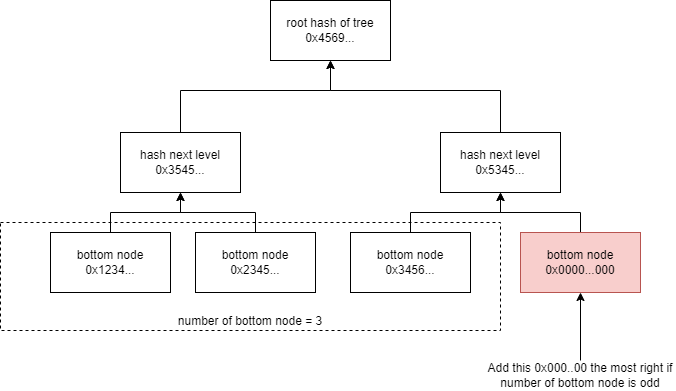

The diagram above was exported from draw.io. Its source (the exported page's mxGraphModel, read from the mxfile embedded in the PNG):
<mxGraphModel dx="5672" dy="834" grid="1" gridSize="10" guides="1" tooltips="1" connect="1" arrows="1" fold="1" page="1" pageScale="1" pageWidth="850" pageHeight="1100" math="0" shadow="0">
  <root>
    <mxCell id="0" />
    <mxCell id="1" parent="0" />
    <mxCell id="2" style="edgeStyle=orthogonalEdgeStyle;rounded=0;orthogonalLoop=1;jettySize=auto;html=1;endArrow=classic;endFill=1;" edge="1" source="3" target="11" parent="1">
      <mxGeometry relative="1" as="geometry" />
    </mxCell>
    <mxCell id="3" value="bottom node&lt;br&gt;0x1234..." style="rounded=0;whiteSpace=wrap;html=1;fillColor=default;" vertex="1" parent="1">
      <mxGeometry x="-1800" y="742" width="120" height="60" as="geometry" />
    </mxCell>
    <mxCell id="4" style="edgeStyle=orthogonalEdgeStyle;rounded=0;orthogonalLoop=1;jettySize=auto;html=1;endArrow=classic;endFill=1;" edge="1" source="5" target="11" parent="1">
      <mxGeometry relative="1" as="geometry" />
    </mxCell>
    <mxCell id="5" value="bottom node&lt;br&gt;0x2345..." style="rounded=0;whiteSpace=wrap;html=1;fillColor=default;" vertex="1" parent="1">
      <mxGeometry x="-1655" y="742" width="120" height="60" as="geometry" />
    </mxCell>
    <mxCell id="6" style="edgeStyle=orthogonalEdgeStyle;rounded=0;orthogonalLoop=1;jettySize=auto;html=1;endArrow=classic;endFill=1;" edge="1" source="7" target="13" parent="1">
      <mxGeometry relative="1" as="geometry" />
    </mxCell>
    <mxCell id="7" value="bottom node&lt;br&gt;0x3456..." style="rounded=0;whiteSpace=wrap;html=1;fillColor=default;" vertex="1" parent="1">
      <mxGeometry x="-1500" y="742" width="120" height="60" as="geometry" />
    </mxCell>
    <mxCell id="8" style="edgeStyle=orthogonalEdgeStyle;rounded=0;orthogonalLoop=1;jettySize=auto;html=1;endArrow=classic;endFill=1;" edge="1" source="9" target="13" parent="1">
      <mxGeometry relative="1" as="geometry" />
    </mxCell>
    <mxCell id="9" value="bottom node&lt;br&gt;0x0000...000" style="rounded=0;whiteSpace=wrap;html=1;fillColor=#f8cecc;strokeColor=#b85450;" vertex="1" parent="1">
      <mxGeometry x="-1330" y="742" width="120" height="60" as="geometry" />
    </mxCell>
    <mxCell id="10" style="edgeStyle=orthogonalEdgeStyle;rounded=0;orthogonalLoop=1;jettySize=auto;html=1;endArrow=classic;endFill=1;" edge="1" source="11" target="16" parent="1">
      <mxGeometry relative="1" as="geometry">
        <Array as="points">
          <mxPoint x="-1670" y="600" />
          <mxPoint x="-1520" y="600" />
        </Array>
      </mxGeometry>
    </mxCell>
    <mxCell id="11" value="hash next level&lt;br&gt;0x3545..." style="rounded=0;whiteSpace=wrap;html=1;fillColor=default;" vertex="1" parent="1">
      <mxGeometry x="-1730" y="642" width="120" height="60" as="geometry" />
    </mxCell>
    <mxCell id="12" style="edgeStyle=orthogonalEdgeStyle;rounded=0;orthogonalLoop=1;jettySize=auto;html=1;endArrow=classic;endFill=1;" edge="1" source="13" target="16" parent="1">
      <mxGeometry relative="1" as="geometry">
        <Array as="points">
          <mxPoint x="-1350" y="600" />
          <mxPoint x="-1520" y="600" />
        </Array>
      </mxGeometry>
    </mxCell>
    <mxCell id="13" value="hash next level&lt;br&gt;0x5345..." style="rounded=0;whiteSpace=wrap;html=1;fillColor=default;" vertex="1" parent="1">
      <mxGeometry x="-1410" y="642" width="120" height="60" as="geometry" />
    </mxCell>
    <mxCell id="14" style="edgeStyle=orthogonalEdgeStyle;rounded=0;orthogonalLoop=1;jettySize=auto;html=1;endArrow=classic;endFill=1;" edge="1" source="15" target="9" parent="1">
      <mxGeometry relative="1" as="geometry" />
    </mxCell>
    <mxCell id="15" value="Add this 0x000..00 the most right if number of bottom node is odd" style="text;html=1;strokeColor=none;fillColor=none;align=center;verticalAlign=middle;whiteSpace=wrap;rounded=0;" vertex="1" parent="1">
      <mxGeometry x="-1365" y="870" width="190" height="30" as="geometry" />
    </mxCell>
    <mxCell id="16" value="root hash of tree&lt;br&gt;0x4569..." style="rounded=0;whiteSpace=wrap;html=1;fillColor=default;" vertex="1" parent="1">
      <mxGeometry x="-1580" y="510" width="120" height="60" as="geometry" />
    </mxCell>
    <mxCell id="17" value="number of bottom node = 3" style="rounded=0;whiteSpace=wrap;html=1;fillColor=none;dashed=1;verticalAlign=bottom;" vertex="1" parent="1">
      <mxGeometry x="-1850" y="732" width="500" height="108" as="geometry" />
    </mxCell>
  </root>
</mxGraphModel>